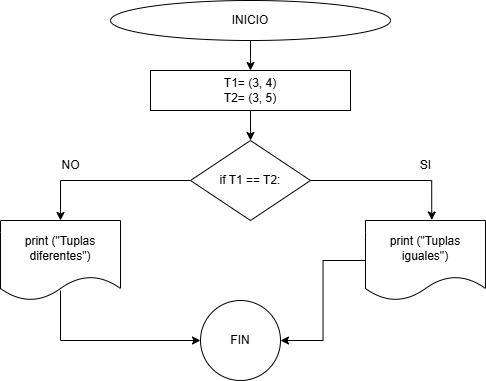

The diagram above was exported from draw.io. Its source (the exported page's mxGraphModel, read from the mxfile embedded in the PNG):
<mxGraphModel dx="803" dy="435" grid="1" gridSize="10" guides="1" tooltips="1" connect="1" arrows="1" fold="1" page="1" pageScale="1" pageWidth="827" pageHeight="1169" math="0" shadow="0">
  <root>
    <mxCell id="wwveQa6CKnO4ZoopY1uP-0" />
    <mxCell id="wwveQa6CKnO4ZoopY1uP-1" parent="wwveQa6CKnO4ZoopY1uP-0" />
    <mxCell id="wwveQa6CKnO4ZoopY1uP-2" style="edgeStyle=orthogonalEdgeStyle;rounded=0;orthogonalLoop=1;jettySize=auto;html=1;exitX=0.5;exitY=1;exitDx=0;exitDy=0;entryX=0.5;entryY=0;entryDx=0;entryDy=0;" edge="1" parent="wwveQa6CKnO4ZoopY1uP-1" source="wwveQa6CKnO4ZoopY1uP-3">
      <mxGeometry relative="1" as="geometry">
        <mxPoint x="440" y="130" as="targetPoint" />
      </mxGeometry>
    </mxCell>
    <mxCell id="wwveQa6CKnO4ZoopY1uP-3" value="INICIO" style="ellipse;whiteSpace=wrap;html=1;" vertex="1" parent="wwveQa6CKnO4ZoopY1uP-1">
      <mxGeometry x="300" y="60" width="280" height="40" as="geometry" />
    </mxCell>
    <mxCell id="L8k6LxP4IQ4saob_Zokb-2" style="edgeStyle=orthogonalEdgeStyle;rounded=0;orthogonalLoop=1;jettySize=auto;html=1;exitX=0;exitY=0.5;exitDx=0;exitDy=0;entryX=0.5;entryY=0;entryDx=0;entryDy=0;" edge="1" parent="wwveQa6CKnO4ZoopY1uP-1" source="wwveQa6CKnO4ZoopY1uP-8" target="L8k6LxP4IQ4saob_Zokb-1">
      <mxGeometry relative="1" as="geometry" />
    </mxCell>
    <mxCell id="wwveQa6CKnO4ZoopY1uP-8" value="if T1 == T2:" style="rhombus;whiteSpace=wrap;html=1;" vertex="1" parent="wwveQa6CKnO4ZoopY1uP-1">
      <mxGeometry x="380" y="200" width="120" height="80" as="geometry" />
    </mxCell>
    <mxCell id="wwveQa6CKnO4ZoopY1uP-14" value="SI" style="text;html=1;align=center;verticalAlign=middle;resizable=0;points=[];autosize=1;strokeColor=none;fillColor=none;" vertex="1" parent="wwveQa6CKnO4ZoopY1uP-1">
      <mxGeometry x="600" y="210" width="30" height="30" as="geometry" />
    </mxCell>
    <mxCell id="wwveQa6CKnO4ZoopY1uP-15" value="NO" style="text;html=1;align=center;verticalAlign=middle;resizable=0;points=[];autosize=1;strokeColor=none;fillColor=none;" vertex="1" parent="wwveQa6CKnO4ZoopY1uP-1">
      <mxGeometry x="240" y="210" width="40" height="30" as="geometry" />
    </mxCell>
    <mxCell id="L8k6LxP4IQ4saob_Zokb-1" value="print (&quot;Tuplas diferentes&quot;)" style="shape=document;whiteSpace=wrap;html=1;boundedLbl=1;" vertex="1" parent="wwveQa6CKnO4ZoopY1uP-1">
      <mxGeometry x="190" y="280" width="120" height="80" as="geometry" />
    </mxCell>
    <mxCell id="L8k6LxP4IQ4saob_Zokb-4" value="" style="endArrow=classic;html=1;rounded=0;" edge="1" parent="wwveQa6CKnO4ZoopY1uP-1">
      <mxGeometry width="50" height="50" relative="1" as="geometry">
        <mxPoint x="250" y="350" as="sourcePoint" />
        <mxPoint x="390" y="400" as="targetPoint" />
        <Array as="points">
          <mxPoint x="250" y="400" />
        </Array>
      </mxGeometry>
    </mxCell>
    <mxCell id="L8k6LxP4IQ4saob_Zokb-5" value="FIN" style="ellipse;whiteSpace=wrap;html=1;" vertex="1" parent="wwveQa6CKnO4ZoopY1uP-1">
      <mxGeometry x="390" y="360" width="80" height="80" as="geometry" />
    </mxCell>
    <mxCell id="T8ZjMcEumf69h6aJNKh8-2" style="edgeStyle=orthogonalEdgeStyle;rounded=0;orthogonalLoop=1;jettySize=auto;html=1;exitX=0.5;exitY=1;exitDx=0;exitDy=0;entryX=0.5;entryY=0;entryDx=0;entryDy=0;" edge="1" parent="wwveQa6CKnO4ZoopY1uP-1" target="wwveQa6CKnO4ZoopY1uP-8">
      <mxGeometry relative="1" as="geometry">
        <mxPoint x="440" y="170" as="sourcePoint" />
      </mxGeometry>
    </mxCell>
    <mxCell id="T8ZjMcEumf69h6aJNKh8-5" value="T1= (3, 4)&lt;br&gt;T2= (3, 5)" style="rounded=0;whiteSpace=wrap;html=1;" vertex="1" parent="wwveQa6CKnO4ZoopY1uP-1">
      <mxGeometry x="340" y="130" width="200" height="40" as="geometry" />
    </mxCell>
    <mxCell id="VgUqRnBpwC8qF3mhjcDU-4" style="edgeStyle=orthogonalEdgeStyle;rounded=0;orthogonalLoop=1;jettySize=auto;html=1;exitX=0;exitY=0.5;exitDx=0;exitDy=0;entryX=1;entryY=0.5;entryDx=0;entryDy=0;" edge="1" parent="wwveQa6CKnO4ZoopY1uP-1" source="VgUqRnBpwC8qF3mhjcDU-2" target="L8k6LxP4IQ4saob_Zokb-5">
      <mxGeometry relative="1" as="geometry" />
    </mxCell>
    <mxCell id="VgUqRnBpwC8qF3mhjcDU-2" value="print (&quot;Tuplas iguales&quot;)" style="shape=document;whiteSpace=wrap;html=1;boundedLbl=1;" vertex="1" parent="wwveQa6CKnO4ZoopY1uP-1">
      <mxGeometry x="555" y="280" width="120" height="80" as="geometry" />
    </mxCell>
    <mxCell id="zzqHQ87XhjwYlVT5yYDg-0" style="edgeStyle=orthogonalEdgeStyle;rounded=0;orthogonalLoop=1;jettySize=auto;html=1;entryX=0.552;entryY=-0.006;entryDx=0;entryDy=0;entryPerimeter=0;" edge="1" parent="wwveQa6CKnO4ZoopY1uP-1" source="wwveQa6CKnO4ZoopY1uP-8" target="VgUqRnBpwC8qF3mhjcDU-2">
      <mxGeometry relative="1" as="geometry" />
    </mxCell>
  </root>
</mxGraphModel>